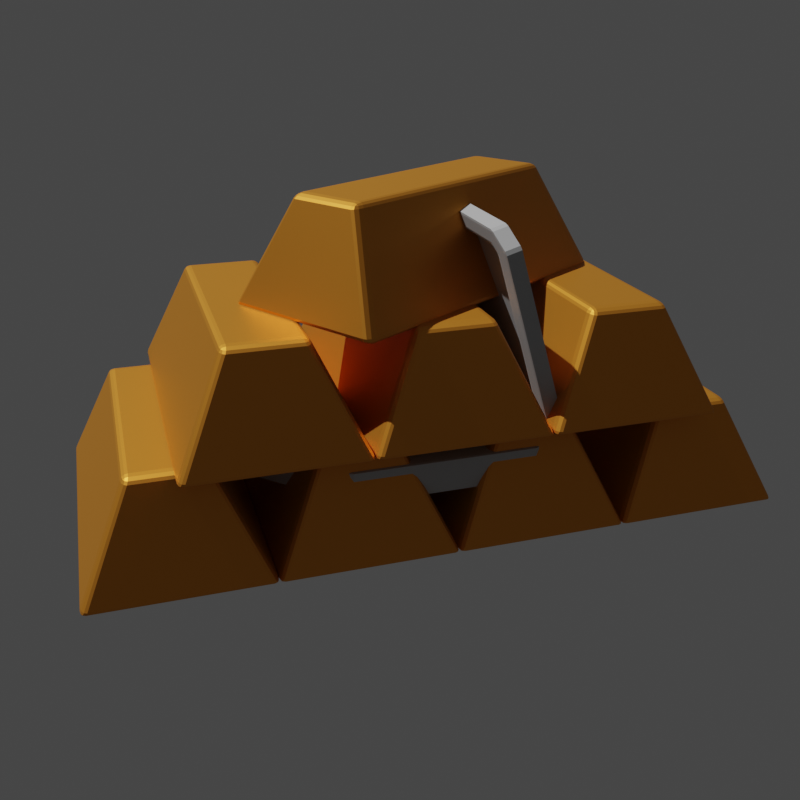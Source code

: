 # Source: gold_bars.blend  (saved by Blender 2.93.21; exported with 4.5.12 LTS)
import bpy
from mathutils import Matrix  # noqa: F401  (used for matrix-valued properties, if any)

bpy.ops.wm.read_factory_settings(use_empty=True)
scene = bpy.context.scene
scene.name = 'Scene'

# ---- collections
col_collection = bpy.data.collections.new('Collection'); scene.collection.children.link(col_collection)

# ---- materials (node trees are filled in below, after node groups)
mat_material_001 = bpy.data.materials.new('Material.001')
mat_material = bpy.data.materials.new('Material')
mat_material_002 = bpy.data.materials.new('Material.002')

# ---- material node trees
mat_material_001.use_nodes = True; mat_material_001.node_tree.nodes.clear()
_N = mat_material_001.node_tree.nodes; _L = mat_material_001.node_tree.links
n0 = _N.new('ShaderNodeBsdfPrincipled'); n0.name = 'Principled BSDF'; n0.location = (10, 300)
n0.distribution = 'GGX'
n0.subsurface_method = 'BURLEY'
n0.inputs[0].default_value = (0.8, 0.3006, 0.03128, 1.0)
n0.inputs[1].default_value = 0.7387
n0.inputs[3].default_value = 1.45
n0.inputs[27].default_value = (0.0, 0.0, 0.0, 1.0)
n0.inputs[28].default_value = 1.0
n1 = _N.new('ShaderNodeOutputMaterial'); n1.name = 'Material Output'; n1.location = (300, 300)
_L.new(n0.outputs[0], n1.inputs[0])
n1.is_active_output = True
mat_material.use_nodes = True; mat_material.node_tree.nodes.clear()
_N = mat_material.node_tree.nodes; _L = mat_material.node_tree.links
n0 = _N.new('ShaderNodeOutputMaterial'); n0.name = 'Material Output'; n0.location = (300, 300)
n1 = _N.new('ShaderNodeBsdfPrincipled'); n1.name = 'Principled BSDF'; n1.location = (-247, 328)
n1.distribution = 'GGX'
n1.subsurface_method = 'BURLEY'
n1.inputs[0].default_value = (0.8, 0.2158, 0.03425, 1.0)
n1.inputs[1].default_value = 0.7387
n1.inputs[3].default_value = 1.45
n1.inputs[27].default_value = (0.0, 0.0, 0.0, 1.0)
n1.inputs[28].default_value = 1.0
_L.new(n1.outputs[0], n0.inputs[0])
n0.is_active_output = True
mat_material_002.use_nodes = True; mat_material_002.node_tree.nodes.clear()
_N = mat_material_002.node_tree.nodes; _L = mat_material_002.node_tree.links
n0 = _N.new('ShaderNodeBsdfPrincipled'); n0.name = 'Principled BSDF'; n0.location = (10, 300)
n0.distribution = 'GGX'
n0.subsurface_method = 'BURLEY'
n0.inputs[0].default_value = (0.502, 0.502, 0.502, 1.0)
n0.inputs[1].default_value = 0.2511
n0.inputs[2].default_value = 0.8408
n0.inputs[3].default_value = 1.45
n0.inputs[27].default_value = (0.0, 0.0, 0.0, 1.0)
n0.inputs[28].default_value = 1.0
n1 = _N.new('ShaderNodeOutputMaterial'); n1.name = 'Material Output'; n1.location = (300, 300)
_L.new(n0.outputs[0], n1.inputs[0])
n1.is_active_output = True

# ---- world
world_world = bpy.data.worlds.new('World'); scene.world = world_world
world_world.use_nodes = True; world_world.node_tree.nodes.clear()
_N = world_world.node_tree.nodes; _L = world_world.node_tree.links
n0 = _N.new('ShaderNodeOutputWorld'); n0.name = 'World Output'; n0.location = (300, 300)
n1 = _N.new('ShaderNodeBackground'); n1.name = 'Background'; n1.location = (10, 300)
n1.inputs[0].default_value = (0.05088, 0.05088, 0.05088, 1.0)
_L.new(n1.outputs[0], n0.inputs[0])
n0.is_active_output = True
world_world.color = (0.05088, 0.05088, 0.05088)
world_world.use_sun_shadow = False
world_world.sun_shadow_jitter_overblur = 0.0

# ---- cameras
cam_camera = bpy.data.cameras.new('Camera')
cam_camera.shift_x = 0.08
cam_camera_001 = bpy.data.cameras.new('Camera.001')
cam_camera_001.lens = 44.0

# ---- lights
light_sun = bpy.data.lights.new('Sun', 'SUN')
light_sun.transmission_factor = 0.0
light_sun.energy = 3.0
light_sun.shadow_soft_size = 0.125

# ---- meshes
me_cube_001 = bpy.data.meshes.new('Cube.001')
me_cube_001.from_pydata([(-0.8953, -0.9414, -1.0), (-1.0, -0.8953, -1.0), (-1.0, -0.8953, 1.0), (-0.8953, -0.9414, 1.0), (-1.0, 0.8953, -1.0), (-0.8953, 0.9414, -1.0), (-0.8953, 0.9414, 1.0), (-1.0, 0.8953, 1.0), (0.8953, -0.9414, -1.0), (0.8953, -0.9414, 1.0), (0.8953, 0.9414, -1.0), (0.8953, 0.9414, 1.0), (0.2069, 0.4049, 0.8213), (0.2069, 0.4398, 0.8213), (0.2069, 0.4817, 0.8213), (0.2069, 0.5167, 0.8213), (0.2069, 0.5586, 0.8213), (0.2069, 0.5935, 0.8213), (0.2069, 0.6354, 0.8213), (0.2069, 0.6704, 0.8213), (0.2069, 0.7123, 0.8213), (0.2069, 0.7472, 0.8213), (0.2069, 0.7892, 0.8213), (0.2069, 0.8241, 0.8213), (0.2069, 0.866, 0.8213), (0.2069, 0.9009, 0.8213), (0.2069, -0.4049, 0.8213), (0.2069, -0.4398, 0.8213), (0.2069, -0.4817, 0.8213), (0.2069, -0.5167, 0.8213), (0.2069, -0.5586, 0.8213), (0.2069, -0.5935, 0.8213), (0.2069, -0.6354, 0.8213), (0.2069, -0.6704, 0.8213), (0.2069, -0.7123, 0.8213), (0.2069, -0.7472, 0.8213), (0.2069, -0.7892, 0.8213), (0.2069, -0.8241, 0.8213), (0.2069, -0.866, 0.8213), (0.2069, -0.9009, 0.8213), (0.2069, 0.4049, -0.8213), (0.2069, 0.4398, -0.8213), (0.2069, 0.4817, -0.8213), (0.2069, 0.5167, -0.8213), (0.2069, 0.5586, -0.8213), (0.2069, 0.5935, -0.8213), (0.2069, 0.6354, -0.8213), (0.2069, 0.6704, -0.8213), (0.2069, 0.7123, -0.8213), (0.2069, 0.7472, -0.8213), (0.2069, 0.7892, -0.8213), (0.2069, 0.8241, -0.8213), (0.2069, 0.866, -0.8213), (0.2069, 0.9009, -0.8213), (0.2069, -0.4049, -0.8213), (0.2069, -0.4398, -0.8213), (0.2069, -0.4817, -0.8213), (0.2069, -0.5167, -0.8213), (0.2069, -0.5586, -0.8213), (0.2069, -0.5935, -0.8213), (0.2069, -0.6354, -0.8213), (0.2069, -0.6704, -0.8213), (0.2069, -0.7123, -0.8213), (0.2069, -0.7472, -0.8213), (0.2069, -0.7892, -0.8213), (0.2069, -0.8241, -0.8213), (0.2069, -0.866, -0.8213), (0.2069, -0.9009, -0.8213), (-1.0, 0.5838, -0.8213), (-1.0, 0.1995, 1.0), (-1.0, 0.472, 0.8213), (1.0, -0.5586, 0.8213), (0.2069, -0.6354, -1.0), (0.9873, -0.9009, 1.0), (0.9873, -0.9009, 0.8213), (1.0, -0.6354, -0.8213), (1.0, -0.6354, -1.0), (-1.0, 0.2764, -0.8213), (-1.0, 0.5069, 0.8213), (0.2069, 0.5935, -1.0), (-1.0, 0.5489, -0.8213), (0.2069, 0.4817, 1.0), (1.0, -0.5935, 0.8213), (0.2069, -0.9009, 1.0), (-1.0, -0.2764, 0.8213), (1.0, -0.6704, -0.8213), (-1.0, 0.5838, -1.0), (-1.0, 0.1646, 0.8213), (-1.0, 0.1646, 1.0), (0.2069, 0.8241, 1.0), (-1.0, 0.2415, -1.0), (-1.0, -0.2415, 0.8213), (-1.0, 0.2415, -0.8213), (0.2069, -0.866, 1.0), (1.0, -0.866, 1.0), (1.0, -0.866, 0.8213), (-1.0, -0.3183, -0.8213), (-1.0, -0.2764, 1.0), (0.2069, 0.9009, -1.0), (-1.0, 0.5069, 1.0), (0.2069, 0.5935, 1.0), (0.2069, -0.5935, 1.0), (0.2069, 0.5586, -1.0), (0.2069, 0.7892, 1.0), (-1.0, 0.5489, -1.0), (1.0, 0.5935, 1.0), (1.0, 0.5935, 0.8213), (-1.0, -0.2415, 1.0), (1.0, 0.6704, -1.0), (1.0, 0.6704, -0.8213), (-1.0, 0.472, 1.0), (-1.0, -0.3532, -0.8213), (0.2069, 0.866, -1.0), (0.2069, -0.5586, 1.0), (0.2069, 0.6704, -1.0), (0.2069, 0.5586, 1.0), (1.0, 0.5586, 1.0), (1.0, 0.5586, 0.8213), (0.2069, -0.4398, -1.0), (1.0, -0.8953, 0.8213), (0.2069, 0.9009, 1.0), (0.2069, -0.6704, -1.0), (0.2069, 0.6354, -1.0), (1.0, -0.6704, 1.0), (1.0, 0.6354, -0.8213), (1.0, 0.6354, -1.0), (1.0, -0.6704, 0.8213), (-1.0, -0.5838, 0.8213), (0.9873, 0.9009, 1.0), (0.9873, 0.9009, 0.8213), (1.0, -0.4398, -1.0), (1.0, -0.4398, -0.8213), (-1.0, -0.3532, -1.0), (-1.0, -0.5489, 0.8213), (0.2069, -0.6704, 1.0), (-1.0, 0.2415, 0.8213), (-1.0, -0.5838, 1.0), (1.0, -0.8241, 1.0), (1.0, -0.7892, 1.0), (1.0, -0.7123, 1.0), (1.0, -0.7123, 0.8213), (1.0, -0.6354, 1.0), (1.0, -0.5935, 1.0), (1.0, -0.6354, 0.8213), (-1.0, 0.2764, 0.8213), (0.2069, 0.866, 1.0), (0.2069, -0.4049, -1.0), (1.0, 0.866, 1.0), (1.0, 0.866, 0.8213), (1.0, -0.7472, 1.0), (1.0, -0.5586, 1.0), (1.0, -0.5167, 0.8213), (1.0, -0.4049, -0.8213), (-1.0, -0.3183, -1.0), (1.0, -0.4049, -1.0), (1.0, -0.5167, 1.0), (1.0, -0.4817, 1.0), (1.0, -0.4398, 0.8213), (1.0, -0.4398, 1.0), (0.2069, -0.6354, 1.0), (1.0, -0.4817, 0.8213), (-1.0, 0.3532, -0.8213), (1.0, -0.4049, 1.0), (1.0, 0.4049, 0.8213), (1.0, 0.4049, 1.0), (1.0, -0.4049, 0.8213), (1.0, 0.4398, 1.0), (1.0, 0.4817, 0.8213), (1.0, 0.4817, 1.0), (1.0, 0.4398, 0.8213), (1.0, 0.5167, 1.0), (1.0, 0.8953, 0.8213), (-1.0, 0.3183, -0.8213), (1.0, 0.5167, 0.8213), (0.2069, -0.7472, -1.0), (1.0, 0.6354, 0.8213), (1.0, 0.6354, 1.0), (1.0, 0.6704, 1.0), (1.0, 0.7123, 0.8213), (1.0, 0.7123, 1.0), (1.0, 0.6704, 0.8213), (1.0, 0.7472, -0.8213), (1.0, 0.7472, 0.8213), (-1.0, -0.5489, 1.0), (-1.0, 0.3532, -1.0), (-1.0, 0.2764, 1.0), (1.0, -0.7472, -1.0), (1.0, -0.7472, -0.8213), (1.0, 0.7892, 0.8213), (1.0, 0.7892, 1.0), (1.0, 0.7472, 1.0), (-1.0, -0.08775, -0.8213), (1.0, 0.8241, -0.8213), (1.0, 0.8241, 0.8213), (-1.0, -0.3532, 0.8213), (-1.0, 0.5489, 0.8213), (1.0, 0.7892, -0.8213), (1.0, 0.8241, 1.0), (1.0, 0.8953, -0.8213), (-1.0, -0.1227, -0.8213), (1.0, 0.866, -0.8213), (-1.0, 0.5838, 0.8213), (-1.0, -0.3183, 0.8213), (0.2069, -0.7123, -1.0), (1.0, 0.4398, -1.0), (-1.0, 0.2415, 1.0), (1.0, 0.4398, -0.8213), (1.0, -0.7123, -0.8213), (1.0, -0.7123, -1.0), (-1.0, -0.3532, 1.0), (-1.0, 0.3183, -1.0), (0.2069, 0.4398, -1.0), (0.2069, 0.6704, 1.0), (-1.0, -0.1227, -1.0), (-1.0, 0.5838, 1.0), (0.2069, 0.4049, -1.0), (1.0, 0.4049, -0.8213), (1.0, 0.4049, -1.0), (-1.0, -0.3952, -0.8213), (-1.0, -0.3183, 1.0), (-1.0, -0.4301, -0.8213), (-1.0, -0.08775, -1.0), (1.0, 0.7472, -1.0), (-1.0, 0.5489, 1.0), (0.2069, 0.6354, 1.0), (0.2069, -0.5167, -1.0), (0.2069, 0.7472, -1.0), (-1.0, 0.1227, -0.8213), (-1.0, 0.08775, -0.8213), (1.0, -0.7472, 0.8213), (0.2069, 0.7123, -1.0), (-1.0, -0.4301, -1.0), (1.0, 0.7123, -0.8213), (1.0, 0.7123, -1.0), (1.0, -0.5167, -1.0), (1.0, -0.5167, -0.8213), (-1.0, 0.1227, -1.0), (-1.0, 0.3183, 0.8213), (0.2069, -0.7472, 1.0), (0.2069, -0.4398, 1.0), (-1.0, 0.3532, 0.8213), (0.2069, -0.4817, -1.0), (1.0, -0.4817, -0.8213), (1.0, -0.4817, -1.0), (-1.0, -0.3952, -1.0), (0.2069, -0.7123, 1.0), (0.2069, -0.4049, 1.0), (-1.0, 0.4301, -0.8213), (0.2069, -0.8241, -1.0), (-1.0, 0.08775, -1.0), (-1.0, 0.3952, -0.8213), (-1.0, 0.3532, 1.0), (1.0, -0.8241, -1.0), (1.0, -0.8241, -0.8213), (-1.0, -0.1646, -0.8213), (-1.0, 0.4301, -1.0), (-1.0, -0.1995, -0.8213), (-1.0, -0.4301, 0.8213), (0.2069, -0.7892, -1.0), (1.0, -0.7892, -0.8213), (1.0, -0.7892, -1.0), (-1.0, -0.3952, 0.8213), (1.0, 0.5167, -1.0), (1.0, 0.5167, -0.8213), (-1.0, 0.3183, 1.0), (-1.0, -0.1227, 0.8213), (-1.0, -0.4301, 1.0), (-1.0, -0.08775, 0.8213), (0.2069, 0.5167, -1.0), (0.2069, 0.7472, 1.0), (-1.0, -0.472, -0.8213), (-1.0, -0.1995, -1.0), (-1.0, -0.1227, 1.0), (-1.0, 0.3952, -1.0), (0.2069, 0.4817, -1.0), (1.0, 0.4817, -0.8213), (1.0, -0.8953, -0.8213), (1.0, 0.4817, -1.0), (1.0, -0.866, -1.0), (1.0, -0.866, -0.8213), (-1.0, -0.5069, -0.8213), (1.0, -0.8241, 0.8213), (1.0, -0.7892, 0.8213), (-1.0, -0.3952, 1.0), (1.0, -0.6704, -1.0), (-1.0, -0.1646, -1.0), (1.0, -0.5935, -1.0), (1.0, -0.5935, -0.8213), (1.0, -0.5586, -0.8213), (1.0, -0.5586, -1.0), (0.2069, 0.7123, 1.0), (-1.0, -0.08775, 1.0), (1.0, 0.8241, -1.0), (-1.0, 0.1995, -0.8213), (-1.0, -0.5069, -1.0), (0.2069, -0.5935, -1.0), (0.2069, 0.8241, -1.0), (-1.0, 0.1646, -0.8213), (1.0, 0.5586, -1.0), (1.0, 0.5586, -0.8213), (1.0, 0.5935, -0.8213), (1.0, 0.5935, -1.0), (-1.0, 0.1995, -1.0), (0.2069, 0.7892, -1.0), (1.0, 0.7892, -1.0), (1.0, 0.866, -1.0), (-1.0, -0.472, -1.0), (0.2069, -0.8241, 1.0), (-1.0, 0.3952, 0.8213), (0.2069, -0.5586, -1.0), (-1.0, 0.4301, 0.8213), (0.2069, -0.7892, 1.0), (0.2069, -0.9009, -1.0), (0.2069, -0.5167, 1.0), (0.2069, -0.4817, 1.0), (0.9873, -0.9009, -1.0), (0.9873, -0.9009, -0.8213), (-1.0, 0.5069, -0.8213), (-1.0, 0.1646, -1.0), (-1.0, -0.2415, -0.8213), (-1.0, 0.472, -0.8213), (-1.0, 0.4301, 1.0), (-1.0, -0.2764, -0.8213), (-1.0, -0.5069, 0.8213), (0.2069, -0.866, -1.0), (-1.0, 0.5069, -1.0), (-1.0, -0.472, 0.8213), (-1.0, -0.5069, 1.0), (-1.0, -0.1995, 0.8213), (-1.0, 0.3952, 1.0), (-1.0, -0.2764, -1.0), (-1.0, -0.1646, 0.8213), (-1.0, -0.1995, 1.0), (-1.0, -0.5489, -0.8213), (-1.0, 0.472, -1.0), (-1.0, -0.2415, -1.0), (-1.0, -0.5838, -0.8213), (-1.0, -0.472, 1.0), (-1.0, -0.1646, 1.0), (0.9873, 0.9009, -1.0), (0.9873, 0.9009, -0.8213), (-1.0, -0.5838, -1.0), (-1.0, 0.2764, -1.0), (-1.0, -0.5489, -1.0), (-1.0, 0.08775, 1.0), (-1.0, 0.1227, 1.0), (0.2069, 0.4398, 1.0), (0.2069, 0.4049, 1.0), (0.2069, 0.5167, 1.0), (-1.0, 0.08775, 0.8213), (-1.0, 0.1227, 0.8213), (-1.0, 0.1995, 0.8213), (-0.5555, -0.02857, 0.7641), (-0.5555, 0.02857, 0.7641), (0.5555, -0.2008, 0.7641), (0.5555, 0.2008, 0.7641), (0.05903, 0.2008, 0.7641), (0.05903, -0.2008, 0.7641), (-0.728, 0.05913, 0.7641), (-0.728, -0.05913, 0.7641), (0.0, 0.2632, 0.7641), (0.728, -0.2632, 0.7641), (0.728, 0.2632, 0.7641), (0.0, -0.2632, 0.7641), (0.05903, 0.2008, 0.9805), (0.05903, -0.2008, 0.9805), (-0.5555, 0.02857, 0.9805), (-0.5555, -0.02857, 0.9805), (0.5555, -0.2008, 0.9805), (0.5555, 0.2008, 0.9805), (-0.5555, -0.02857, -0.7641), (-0.5555, 0.02857, -0.7641), (0.5555, -0.2008, -0.7641), (0.5555, 0.2008, -0.7641), (0.05903, 0.2008, -0.7641), (0.05903, -0.2008, -0.7641), (-0.728, 0.05913, -0.7641), (-0.728, -0.05913, -0.7641), (0.0, 0.2632, -0.7641), (0.728, -0.2632, -0.7641), (0.728, 0.2632, -0.7641), (0.0, -0.2632, -0.7641), (0.05903, 0.2008, -0.9805), (0.05903, -0.2008, -0.9805), (-0.5555, 0.02857, -0.9805), (-0.5555, -0.02857, -0.9805), (0.5555, -0.2008, -0.9805), (0.5555, 0.2008, -0.9805), (-0.728, 0.05913, 1.0), (0.728, -0.2632, 1.0), (-0.728, -0.05913, 1.0), (0.0, 0.2632, 1.0), (0.0, -0.2632, 1.0), (0.2069, -0.2632, 1.0), (0.2069, 0.2632, 1.0), (0.728, 0.2632, 1.0), (-0.728, 0.05913, -1.0), (-0.728, -0.05913, -1.0), (0.2069, 0.2632, -1.0), (0.728, 0.2632, -1.0), (0.0, 0.2632, -1.0), (0.728, -0.2632, -1.0), (0.2069, -0.2632, -1.0), (0.0, -0.2632, -1.0)], [], [(8, 9, 3, 0), (130, 131, 152, 154, 217, 216, 206, 204, 277, 275, 263, 262, 298, 299, 300, 301, 125, 124, 109, 108, 233, 232, 181, 222, 304, 196, 192, 292, 305, 200, 198, 171, 148, 147, 197, 193, 188, 189, 190, 182, 178, 179, 177, 180, 175, 176, 105, 106, 117, 116, 170, 173, 167, 168, 166, 169, 163, 164, 162, 165, 157, 158, 156, 160, 151, 155, 150, 71, 82, 142, 141, 143, 126, 123, 139, 140, 229, 149, 138, 282, 281, 137, 94, 95, 119, 276, 279, 278, 252, 253, 259, 260, 186, 187, 207, 208, 284, 85, 75, 76, 286, 287, 288, 289, 234, 235, 242, 243), (223, 99, 89, 197, 147, 145), (136, 2, 3, 9, 73, 83), (327, 183, 93, 94, 137, 307), (332, 107, 113, 150, 155, 313), (394, 347, 344, 291, 246, 393, 392, 390, 388, 391), (393, 246, 162, 164, 347, 394, 395, 389), (264, 185, 100, 105, 176, 224), (329, 251, 212, 177, 179, 290), (11, 6, 7, 214, 120, 128), (138, 149, 238, 266, 337, 311), (134, 209, 283, 245, 139, 123), (156, 158, 239, 272, 338, 314), (115, 205, 69, 348, 170, 116), (101, 97, 219, 159, 141, 142), (103, 110, 321, 269, 190, 189), (81, 88, 345, 346, 166, 168), (257, 261, 283, 209, 194, 202, 219, 97, 84, 91, 107, 332, 328, 331, 338, 272, 265, 267, 291, 344, 349, 350, 345, 88, 87, 351, 69, 205, 135, 144, 185, 264, 237, 240, 251, 329, 308, 310, 321, 110, 70, 78, 99, 223, 195, 201, 214, 7, 4, 86, 68, 80, 104, 325, 317, 320, 334, 255, 247, 250, 273, 184, 161, 172, 210, 342, 77, 92, 90, 302, 293, 297, 318, 236, 227, 228, 249, 221, 191, 199, 213, 285, 254, 256, 271, 335, 319, 322, 330, 153, 96, 111, 132, 244, 218, 220, 231, 306, 270, 280, 294, 343, 333, 336, 341, 1, 2, 136, 127, 133, 183, 327, 323, 326, 337, 266), (5, 6, 11, 10), (0, 3, 2, 1), (6, 5, 4, 7), (339, 10, 11, 128, 129, 171, 198, 340), (74, 73, 9, 8, 315, 316, 276, 119), (104, 112, 305, 292, 296, 325), (4, 5, 10, 339, 98, 86), (294, 248, 252, 278, 324, 343), (231, 174, 186, 260, 258, 306), (132, 121, 284, 208, 203, 244), (271, 225, 234, 289, 309, 335), (213, 118, 130, 243, 241, 285), (90, 102, 298, 262, 268, 302), (312, 315, 8, 0, 1, 341), (295, 286, 76, 72, 153, 330), (215, 217, 154, 146, 402, 401, 399, 398), (146, 221, 249, 215, 398, 400, 396, 397, 403, 402), (274, 277, 204, 211, 236, 318), (230, 233, 108, 114, 184, 273), (303, 304, 222, 226, 255, 334), (301, 79, 342, 210, 122, 125), (346, 13, 169, 166), (164, 163, 12, 347), (13, 12, 163, 169), (12, 13, 350, 349), (13, 346, 345, 350), (344, 347, 12, 349), (348, 15, 173, 170), (168, 167, 14, 81), (15, 14, 167, 173), (14, 15, 351, 87), (69, 351, 15, 348), (14, 87, 88, 81), (100, 17, 106, 105), (116, 117, 16, 115), (17, 16, 117, 106), (16, 17, 144, 135), (185, 144, 17, 100), (16, 135, 205, 115), (212, 19, 180, 177), (176, 175, 18, 224), (19, 18, 175, 180), (18, 19, 240, 237), (251, 240, 19, 212), (18, 237, 264, 224), (269, 21, 182, 190), (179, 178, 20, 290), (21, 20, 178, 182), (20, 21, 310, 308), (321, 310, 21, 269), (20, 308, 329, 290), (89, 23, 193, 197), (189, 188, 22, 103), (23, 22, 188, 193), (22, 23, 78, 70), (99, 78, 23, 89), (22, 70, 110, 103), (120, 25, 129, 128), (147, 148, 24, 145), (129, 25, 24, 148, 171), (24, 25, 201, 195), (214, 201, 25, 120), (24, 195, 223, 145), (158, 157, 27, 239), (246, 26, 165, 162), (165, 26, 27, 157), (265, 27, 26, 267), (239, 27, 265, 272), (291, 267, 26, 246), (155, 151, 29, 313), (314, 28, 160, 156), (160, 28, 29, 151), (328, 29, 28, 331), (313, 29, 328, 332), (338, 331, 28, 314), (142, 82, 31, 101), (113, 30, 71, 150), (71, 30, 31, 82), (84, 31, 30, 91), (101, 31, 84, 97), (107, 91, 30, 113), (123, 126, 33, 134), (159, 32, 143, 141), (143, 32, 33, 126), (194, 33, 32, 202), (134, 33, 194, 209), (219, 202, 32, 159), (229, 35, 238, 149), (245, 34, 140, 139), (140, 34, 35, 229), (257, 35, 34, 261), (238, 35, 257, 266), (283, 261, 34, 245), (281, 37, 307, 137), (311, 36, 282, 138), (282, 36, 37, 281), (323, 37, 36, 326), (307, 37, 323, 327), (337, 326, 36, 311), (74, 39, 83, 73), (94, 93, 38, 95), (74, 119, 95, 38, 39), (127, 39, 38, 133), (83, 39, 127, 136), (183, 133, 38, 93), (204, 206, 41, 211), (215, 40, 216, 217), (216, 40, 41, 206), (227, 41, 40, 228), (211, 41, 227, 236), (228, 40, 215, 249), (262, 263, 43, 268), (274, 42, 275, 277), (275, 42, 43, 263), (293, 43, 42, 297), (268, 43, 293, 302), (297, 42, 274, 318), (301, 300, 45, 79), (102, 44, 299, 298), (299, 44, 45, 300), (77, 45, 44, 92), (79, 45, 77, 342), (92, 44, 102, 90), (108, 109, 47, 114), (122, 46, 124, 125), (124, 46, 47, 109), (161, 47, 46, 172), (114, 47, 161, 184), (172, 46, 122, 210), (222, 181, 49, 226), (230, 48, 232, 233), (232, 48, 49, 181), (247, 49, 48, 250), (226, 49, 247, 255), (250, 48, 230, 273), (292, 192, 51, 296), (303, 50, 196, 304), (196, 50, 51, 192), (317, 51, 50, 320), (296, 51, 317, 325), (320, 50, 303, 334), (339, 340, 53, 98), (112, 52, 200, 305), (340, 198, 200, 52, 53), (68, 53, 52, 80), (98, 53, 68, 86), (80, 52, 112, 104), (118, 55, 131, 130), (154, 152, 54, 146), (55, 54, 152, 131), (54, 55, 199, 191), (213, 199, 55, 118), (146, 54, 191, 221), (225, 57, 235, 234), (243, 242, 56, 241), (57, 56, 242, 235), (56, 57, 256, 254), (271, 256, 57, 225), (241, 56, 254, 285), (295, 59, 287, 286), (289, 288, 58, 309), (59, 58, 288, 287), (58, 59, 322, 319), (330, 322, 59, 295), (309, 58, 319, 335), (121, 61, 85, 284), (76, 75, 60, 72), (61, 60, 75, 85), (60, 61, 111, 96), (132, 111, 61, 121), (72, 60, 96, 153), (174, 63, 187, 186), (208, 207, 62, 203), (63, 62, 207, 187), (62, 63, 220, 218), (231, 220, 63, 174), (203, 62, 218, 244), (248, 65, 253, 252), (260, 259, 64, 258), (65, 64, 259, 253), (64, 65, 280, 270), (294, 280, 65, 248), (258, 64, 270, 306), (312, 67, 316, 315), (278, 279, 66, 324), (66, 279, 276, 316, 67), (66, 67, 336, 333), (341, 336, 67, 312), (324, 66, 333, 343), (390, 359, 358, 388), (391, 360, 362, 395, 394), (362, 361, 389, 395), (363, 359, 390, 392), (365, 357, 354, 368), (367, 352, 357, 365), (361, 363, 392, 393, 389), (388, 358, 360, 391), (353, 358, 359, 352), (356, 360, 358, 353), (354, 361, 362, 355), (357, 363, 361, 354), (355, 362, 360, 356), (352, 359, 363, 357), (364, 365, 368, 369), (366, 367, 365, 364), (353, 366, 364, 356), (356, 364, 369, 355), (355, 369, 368, 354), (352, 367, 366, 353), (396, 376, 377, 397), (399, 380, 378, 400, 398), (379, 380, 399, 401), (377, 381, 403, 397), (383, 386, 372, 375), (385, 383, 375, 370), (381, 379, 401, 402, 403), (400, 378, 376, 396), (371, 370, 377, 376), (374, 371, 376, 378), (372, 373, 380, 379), (375, 372, 379, 381), (373, 374, 378, 380), (370, 375, 381, 377), (382, 387, 386, 383), (382, 383, 385, 384), (371, 374, 382, 384), (374, 373, 387, 382), (373, 372, 386, 387), (370, 371, 384, 385)])
me_cube_001.polygons.foreach_set('material_index', [0, 0, 0, 0, 0, 0, 0, 0, 0, 0, 0, 0, 0, 0, 0, 0, 0, 0, 0, 0, 0, 0, 0, 0, 0, 0, 0, 0, 0, 0, 0, 0, 0, 0, 0, 0, 0, 0, 0, 0, 0, 0, 0, 0, 0, 0, 0, 0, 0, 0, 0, 0, 0, 0, 0, 0, 0, 0, 0, 0, 0, 0, 0, 0, 0, 0, 0, 0, 0, 0, 0, 0, 0, 0, 0, 0, 0, 0, 0, 0, 0, 0, 0, 0, 0, 0, 0, 0, 0, 0, 0, 0, 0, 0, 0, 0, 0, 0, 0, 0, 0, 0, 0, 0, 0, 0, 0, 0, 0, 0, 0, 0, 0, 0, 0, 0, 0, 0, 0, 0, 0, 0, 0, 0, 0, 0, 0, 0, 0, 0, 0, 0, 0, 0, 0, 0, 0, 0, 0, 0, 0, 0, 0, 0, 0, 0, 0, 0, 0, 0, 0, 0, 0, 0, 0, 0, 0, 0, 0, 0, 0, 0, 0, 0, 0, 0, 0, 0, 0, 0, 0, 0, 0, 0, 0, 0, 0, 0, 0, 0, 0, 0, 0, 0, 0, 0, 0, 0, 0, 0, 0, 0, 0, 0, 0, 0, 0, 0, 0, 0, 0, 0, 0, 0, 0, 0, 0, 0, 0, 0, 0, 0, 0, 0, 0, 0, 1, 1, 1, 1, 1, 1, 0, 0, 0, 0, 0, 0, 0, 0, 0, 0, 0, 0, 0, 0, 0, 0, 0, 0, 0, 0, 0, 0, 0, 0, 0, 0])
_uv = me_cube_001.uv_layers.new(name='UVMap')
_uv.uv.foreach_set('vector', [0.375, 0.7631, 0.625, 0.7631, 0.625, 0.9869, 0.375, 0.9869, 0.375, 0.68, 0.3973, 0.68, 0.3973, 0.6756, 0.375, 0.6756, 0.375, 0.5744, 0.3973, 0.5744, 0.3973, 0.57, 0.375, 0.57, 0.375, 0.5648, 0.3973, 0.5648, 0.3973, 0.5604, 0.375, 0.5604, 0.375, 0.5552, 0.3973, 0.5552, 0.3973, 0.5508, 0.375, 0.5508, 0.375, 0.5456, 0.3973, 0.5456, 0.3973, 0.5412, 0.375, 0.5412, 0.375, 0.536, 0.3973, 0.536, 0.3973, 0.5316, 0.375, 0.5316, 0.375, 0.5264, 0.3973, 0.5264, 0.3973, 0.522, 0.375, 0.522, 0.375, 0.5167, 0.3973, 0.5167, 0.3973, 0.5131, 0.6027, 0.5131, 0.6027, 0.5167, 0.625, 0.5167, 0.625, 0.522, 0.6027, 0.522, 0.6027, 0.5264, 0.625, 0.5264, 0.625, 0.5316, 0.6027, 0.5316, 0.6027, 0.536, 0.625, 0.536, 0.625, 0.5412, 0.6027, 0.5412, 0.6027, 0.5456, 0.625, 0.5456, 0.625, 0.5508, 0.6027, 0.5508, 0.6027, 0.5552, 0.625, 0.5552, 0.625, 0.5604, 0.6027, 0.5604, 0.6027, 0.5648, 0.625, 0.5648, 0.625, 0.57, 0.6027, 0.57, 0.6027, 0.5744, 0.625, 0.5744, 0.625, 0.6756, 0.6027, 0.6756, 0.6027, 0.68, 0.625, 0.68, 0.625, 0.6852, 0.6027, 0.6852, 0.6027, 0.6896, 0.625, 0.6896, 0.625, 0.6948, 0.6027, 0.6948, 0.6027, 0.6992, 0.625, 0.6992, 0.625, 0.7044, 0.6027, 0.7044, 0.6027, 0.7088, 0.625, 0.7088, 0.625, 0.714, 0.6027, 0.714, 0.6027, 0.7184, 0.625, 0.7184, 0.625, 0.7236, 0.6027, 0.7236, 0.6027, 0.728, 0.625, 0.728, 0.625, 0.7333, 0.6027, 0.7333, 0.6027, 0.7369, 0.3973, 0.7369, 0.3973, 0.7333, 0.375, 0.7333, 0.375, 0.728, 0.3973, 0.728, 0.3973, 0.7236, 0.375, 0.7236, 0.375, 0.7184, 0.3973, 0.7184, 0.3973, 0.714, 0.375, 0.714, 0.375, 0.7088, 0.3973, 0.7088, 0.3973, 0.7044, 0.375, 0.7044, 0.375, 0.6992, 0.3973, 0.6992, 0.3973, 0.6948, 0.375, 0.6948, 0.375, 0.6896, 0.3973, 0.6896, 0.3973, 0.6852, 0.375, 0.6852, 0.875, 0.5564, 0.875, 0.5616, 0.7241, 0.5158, 0.625, 0.522, 0.625, 0.5167, 0.7241, 0.5102, 0.875, 0.698, 0.875, 0.7369, 0.8619, 0.75, 0.6381, 0.75, 0.6266, 0.7385, 0.7241, 0.7445, 0.875, 0.6884, 0.875, 0.6936, 0.7241, 0.7398, 0.625, 0.7333, 0.625, 0.728, 0.7241, 0.7342, 0.875, 0.6499, 0.875, 0.6552, 0.7241, 0.6985, 0.625, 0.6948, 0.625, 0.6896, 0.7241, 0.693, 0.7241, 0.5905, 0.7241, 0.5718, 0.875, 0.614, 0.875, 0.636, 0.7241, 0.6782, 0.7241, 0.6595, 0.75, 0.6595, 0.841, 0.6326, 0.841, 0.6174, 0.75, 0.5905, 0.7241, 0.6595, 0.7241, 0.6782, 0.625, 0.6756, 0.625, 0.5744, 0.7241, 0.5718, 0.7241, 0.5905, 0.659, 0.5916, 0.659, 0.6584, 0.875, 0.5852, 0.875, 0.5905, 0.7241, 0.5468, 0.625, 0.5508, 0.625, 0.5456, 0.7241, 0.5412, 0.875, 0.5756, 0.875, 0.5808, 0.7241, 0.5365, 0.625, 0.5412, 0.625, 0.536, 0.7241, 0.5309, 0.6381, 0.5, 0.8619, 0.5, 0.875, 0.5131, 0.875, 0.552, 0.7241, 0.5055, 0.6266, 0.5115, 0.625, 0.7236, 0.625, 0.7184, 0.7241, 0.7238, 0.875, 0.6788, 0.875, 0.684, 0.7241, 0.7294, 0.7241, 0.7135, 0.875, 0.6692, 0.875, 0.6744, 0.7241, 0.7191, 0.625, 0.714, 0.625, 0.7088, 0.625, 0.6852, 0.625, 0.68, 0.7241, 0.6828, 0.875, 0.6403, 0.875, 0.6456, 0.7241, 0.6883, 0.7241, 0.5515, 0.875, 0.5948, 0.875, 0.6001, 0.7241, 0.557, 0.625, 0.5604, 0.625, 0.5552, 0.7241, 0.7032, 0.875, 0.6595, 0.875, 0.6648, 0.7241, 0.7088, 0.625, 0.7044, 0.625, 0.6992, 0.7241, 0.5206, 0.875, 0.566, 0.875, 0.5712, 0.7241, 0.5262, 0.625, 0.5316, 0.625, 0.5264, 0.7241, 0.5617, 0.875, 0.6044, 0.875, 0.6097, 0.7241, 0.5672, 0.625, 0.57, 0.625, 0.5648, 0.6027, 0.07124, 0.6027, 0.07561, 0.625, 0.07561, 0.625, 0.08085, 0.6027, 0.08085, 0.6027, 0.08521, 0.625, 0.08521, 0.625, 0.09045, 0.6027, 0.09045, 0.6027, 0.09482, 0.625, 0.09482, 0.625, 0.1001, 0.6027, 0.1001, 0.6027, 0.1044, 0.625, 0.1044, 0.625, 0.1097, 0.6027, 0.1097, 0.6027, 0.114, 0.625, 0.114, 0.625, 0.136, 0.6027, 0.136, 0.6027, 0.1403, 0.625, 0.1403, 0.625, 0.1456, 0.6027, 0.1456, 0.6027, 0.1499, 0.625, 0.1499, 0.625, 0.1552, 0.6027, 0.1552, 0.6027, 0.1595, 0.625, 0.1595, 0.625, 0.1648, 0.6027, 0.1648, 0.6027, 0.1692, 0.625, 0.1692, 0.625, 0.1744, 0.6027, 0.1744, 0.6027, 0.1788, 0.625, 0.1788, 0.625, 0.184, 0.6027, 0.184, 0.6027, 0.1884, 0.625, 0.1884, 0.625, 0.1936, 0.6027, 0.1936, 0.6027, 0.198, 0.625, 0.198, 0.625, 0.2369, 0.375, 0.2369, 0.375, 0.198, 0.3973, 0.198, 0.3973, 0.1936, 0.375, 0.1936, 0.375, 0.1884, 0.3973, 0.1884, 0.3973, 0.184, 0.375, 0.184, 0.375, 0.1788, 0.3973, 0.1788, 0.3973, 0.1744, 0.375, 0.1744, 0.375, 0.1692, 0.3973, 0.1692, 0.3973, 0.1648, 0.375, 0.1648, 0.375, 0.1595, 0.3973, 0.1595, 0.3973, 0.1552, 0.375, 0.1552, 0.375, 0.1499, 0.3973, 0.1499, 0.3973, 0.1456, 0.375, 0.1456, 0.375, 0.1403, 0.3973, 0.1403, 0.3973, 0.136, 0.375, 0.136, 0.375, 0.114, 0.3973, 0.114, 0.3973, 0.1097, 0.375, 0.1097, 0.375, 0.1044, 0.3973, 0.1044, 0.3973, 0.1001, 0.375, 0.1001, 0.375, 0.09482, 0.3973, 0.09482, 0.3973, 0.09045, 0.375, 0.09045, 0.375, 0.08521, 0.3973, 0.08521, 0.3973, 0.08085, 0.375, 0.08085, 0.375, 0.07561, 0.3973, 0.07561, 0.3973, 0.07124, 0.375, 0.07124, 0.375, 0.066, 0.3973, 0.066, 0.3973, 0.06164, 0.375, 0.06164, 0.375, 0.05639, 0.3973, 0.05639, 0.3973, 0.05203, 0.375, 0.05203, 0.375, 0.01309, 0.625, 0.01309, 0.625, 0.05203, 0.6027, 0.05203, 0.6027, 0.05639, 0.625, 0.05639, 0.625, 0.06164, 0.6027, 0.06164, 0.6027, 0.066, 0.625, 0.066, 0.625, 0.07124, 0.375, 0.2631, 0.625, 0.2631, 0.625, 0.4869, 0.375, 0.4869, 0.375, 0.0, 0.625, 0.0, 0.625, 0.01309, 0.375, 0.01309, 0.625, 0.2631, 0.375, 0.2631, 0.375, 0.2369, 0.625, 0.2369, 0.375, 0.5099, 0.375, 0.4869, 0.625, 0.4869, 0.625, 0.5099, 0.6027, 0.5099, 0.6027, 0.5131, 0.3973, 0.5131, 0.3973, 0.5099, 0.6027, 0.7401, 0.625, 0.7401, 0.625, 0.7631, 0.375, 0.7631, 0.375, 0.7401, 0.3973, 0.7401, 0.3973, 0.7369, 0.6027, 0.7369, 0.125, 0.5564, 0.2759, 0.5102, 0.375, 0.5167, 0.375, 0.522, 0.2759, 0.5158, 0.125, 0.5616, 0.125, 0.5131, 0.1381, 0.5, 0.3619, 0.5, 0.3734, 0.5115, 0.2759, 0.5055, 0.125, 0.552, 0.125, 0.6884, 0.2759, 0.7342, 0.375, 0.728, 0.375, 0.7333, 0.2759, 0.7398, 0.125, 0.6936, 0.125, 0.6788, 0.2759, 0.7238, 0.375, 0.7184, 0.375, 0.7236, 0.2759, 0.7294, 0.125, 0.684, 0.125, 0.6692, 0.2759, 0.7135, 0.375, 0.7088, 0.375, 0.714, 0.2759, 0.7191, 0.125, 0.6744, 0.125, 0.6499, 0.2759, 0.693, 0.375, 0.6896, 0.375, 0.6948, 0.2759, 0.6985, 0.125, 0.6552, 0.125, 0.6403, 0.2759, 0.6828, 0.375, 0.68, 0.375, 0.6852, 0.2759, 0.6883, 0.125, 0.6456, 0.125, 0.5948, 0.2759, 0.5515, 0.375, 0.5552, 0.375, 0.5604, 0.2759, 0.557, 0.125, 0.6001, 0.2759, 0.7445, 0.3734, 0.7385, 0.3619, 0.75, 0.1381, 0.75, 0.125, 0.7369, 0.125, 0.698, 0.2759, 0.7032, 0.375, 0.6992, 0.375, 0.7044, 0.2759, 0.7088, 0.125, 0.6648, 0.125, 0.6595, 0.2759, 0.5718, 0.375, 0.5744, 0.375, 0.6756, 0.2759, 0.6782, 0.2759, 0.6595, 0.341, 0.6584, 0.341, 0.5916, 0.2759, 0.5905, 0.2759, 0.6782, 0.125, 0.636, 0.125, 0.614, 0.2759, 0.5718, 0.2759, 0.5905, 0.25, 0.5905, 0.159, 0.6174, 0.159, 0.6326, 0.25, 0.6595, 0.2759, 0.6595, 0.2759, 0.5617, 0.375, 0.5648, 0.375, 0.57, 0.2759, 0.5672, 0.125, 0.6097, 0.125, 0.6044, 0.2759, 0.5309, 0.375, 0.536, 0.375, 0.5412, 0.2759, 0.5365, 0.125, 0.5808, 0.125, 0.5756, 0.2759, 0.5206, 0.375, 0.5264, 0.375, 0.5316, 0.2759, 0.5262, 0.125, 0.5712, 0.125, 0.566, 0.375, 0.5508, 0.2759, 0.5468, 0.125, 0.5905, 0.125, 0.5852, 0.2759, 0.5412, 0.375, 0.5456, 0.4036, 0.25, 0.375, 0.25, 0.375, 0.4124, 0.4036, 0.4124, 0.4036, 0.8376, 0.375, 0.8376, 0.375, 1.0, 0.4036, 1.0, 0.125, 0.5, 0.125, 0.75, 0.2874, 0.75, 0.2874, 0.5, 0.125, 0.75, 0.125, 0.5, 0.125, 0.5, 0.125, 0.75, 0.375, 0.25, 0.4036, 0.25, 0.4036, 0.25, 0.375, 0.25, 0.4036, 1.0, 0.4036, 1.0, 0.375, 1.0, 0.375, 1.0, 0.4036, 0.25, 0.375, 0.25, 0.375, 0.4124, 0.4036, 0.4124, 0.4036, 0.8376, 0.375, 0.8376, 0.375, 1.0, 0.4036, 1.0, 0.125, 0.5, 0.125, 0.75, 0.2874, 0.75, 0.2874, 0.5, 0.125, 0.75, 0.125, 0.5, 0.125, 0.5, 0.125, 0.75, 0.4036, 0.25, 0.375, 0.25, 0.375, 0.25, 0.4036, 0.25, 0.375, 1.0, 0.375, 1.0, 0.4036, 1.0, 0.4036, 1.0, 0.4036, 0.25, 0.375, 0.25, 0.375, 0.4124, 0.4036, 0.4124, 0.4036, 0.8376, 0.375, 0.8376, 0.375, 1.0, 0.4036, 1.0, 0.125, 0.5, 0.125, 0.75, 0.2874, 0.75, 0.2874, 0.5, 0.125, 0.75, 0.125, 0.5, 0.125, 0.5, 0.125, 0.75, 0.4036, 0.25, 0.375, 0.25, 0.375, 0.25, 0.4036, 0.25, 0.375, 1.0, 0.375, 1.0, 0.4036, 1.0, 0.4036, 1.0, 0.4036, 0.25, 0.375, 0.25, 0.375, 0.4124, 0.4036, 0.4124, 0.4036, 0.8376, 0.375, 0.8376, 0.375, 1.0, 0.4036, 1.0, 0.125, 0.5, 0.125, 0.75, 0.2874, 0.75, 0.2874, 0.5, 0.125, 0.75, 0.125, 0.5, 0.125, 0.5, 0.125, 0.75, 0.4036, 0.25, 0.375, 0.25, 0.375, 0.25, 0.4036, 0.25, 0.375, 1.0, 0.375, 1.0, 0.4036, 1.0, 0.4036, 1.0, 0.4036, 0.25, 0.375, 0.25, 0.375, 0.4124, 0.4036, 0.4124, 0.4036, 0.8376, 0.375, 0.8376, 0.375, 1.0, 0.4036, 1.0, 0.125, 0.5, 0.125, 0.75, 0.2874, 0.75, 0.2874, 0.5, 0.125, 0.75, 0.125, 0.5, 0.125, 0.5, 0.125, 0.75, 0.4036, 0.25, 0.375, 0.25, 0.375, 0.25, 0.4036, 0.25, 0.375, 1.0, 0.375, 1.0, 0.4036, 1.0, 0.4036, 1.0, 0.4036, 0.25, 0.375, 0.25, 0.375, 0.4124, 0.4036, 0.4124, 0.4036, 0.8376, 0.375, 0.8376, 0.375, 1.0, 0.4036, 1.0, 0.125, 0.5, 0.125, 0.75, 0.2874, 0.75, 0.2874, 0.5, 0.125, 0.75, 0.125, 0.5, 0.125, 0.5, 0.125, 0.75, 0.4036, 0.25, 0.375, 0.25, 0.375, 0.25, 0.4036, 0.25, 0.375, 1.0, 0.375, 1.0, 0.4036, 1.0, 0.4036, 1.0, 0.4036, 0.25, 0.375, 0.25, 0.375, 0.4098, 0.4036, 0.4098, 0.4036, 0.8376, 0.375, 0.8376, 0.375, 1.0, 0.4036, 1.0, 0.2848, 0.5, 0.125, 0.5, 0.125, 0.75, 0.2874, 0.75, 0.2874, 0.5402, 0.125, 0.75, 0.125, 0.5, 0.125, 0.5, 0.125, 0.75, 0.4036, 0.25, 0.375, 0.25, 0.375, 0.25, 0.4036, 0.25, 0.375, 1.0, 0.375, 1.0, 0.4036, 1.0, 0.4036, 1.0, 0.4036, 0.4124, 0.375, 0.4124, 0.375, 0.25, 0.4036, 0.25, 0.4036, 1.0, 0.375, 1.0, 0.375, 0.8376, 0.4036, 0.8376, 0.2874, 0.75, 0.125, 0.75, 0.125, 0.5, 0.2874, 0.5, 0.125, 0.5, 0.125, 0.5, 0.125, 0.75, 0.125, 0.75, 0.4036, 0.25, 0.375, 0.25, 0.375, 0.25, 0.4036, 0.25, 0.4036, 1.0, 0.375, 1.0, 0.375, 1.0, 0.4036, 1.0, 0.4036, 0.4124, 0.375, 0.4124, 0.375, 0.25, 0.4036, 0.25, 0.4036, 1.0, 0.375, 1.0, 0.375, 0.8376, 0.4036, 0.8376, 0.2874, 0.75, 0.125, 0.75, 0.125, 0.5, 0.2874, 0.5, 0.125, 0.5, 0.125, 0.5, 0.125, 0.75, 0.125, 0.75, 0.4036, 0.25, 0.375, 0.25, 0.375, 0.25, 0.4036, 0.25, 0.4036, 1.0, 0.375, 1.0, 0.375, 1.0, 0.4036, 1.0, 0.4036, 0.4124, 0.375, 0.4124, 0.375, 0.25, 0.4036, 0.25, 0.4036, 1.0, 0.375, 1.0, 0.375, 0.8376, 0.4036, 0.8376, 0.2874, 0.75, 0.125, 0.75, 0.125, 0.5, 0.2874, 0.5, 0.125, 0.5, 0.125, 0.5, 0.125, 0.75, 0.125, 0.75, 0.4036, 0.25, 0.375, 0.25, 0.375, 0.25, 0.4036, 0.25, 0.4036, 1.0, 0.375, 1.0, 0.375, 1.0, 0.4036, 1.0, 0.4036, 0.4124, 0.375, 0.4124, 0.375, 0.25, 0.4036, 0.25, 0.4036, 1.0, 0.375, 1.0, 0.375, 0.8376, 0.4036, 0.8376, 0.2874, 0.75, 0.125, 0.75, 0.125, 0.5, 0.2874, 0.5, 0.125, 0.5, 0.125, 0.5, 0.125, 0.75, 0.125, 0.75, 0.4036, 0.25, 0.375, 0.25, 0.375, 0.25, 0.4036, 0.25, 0.4036, 1.0, 0.375, 1.0, 0.375, 1.0, 0.4036, 1.0, 0.375, 0.4124, 0.375, 0.25, 0.4036, 0.25, 0.4036, 0.4124, 0.4036, 1.0, 0.375, 1.0, 0.375, 0.8376, 0.4036, 0.8376, 0.2874, 0.75, 0.125, 0.75, 0.125, 0.5, 0.2874, 0.5, 0.125, 0.5, 0.125, 0.5, 0.125, 0.75, 0.125, 0.75, 0.4036, 0.25, 0.375, 0.25, 0.375, 0.25, 0.4036, 0.25, 0.4036, 1.0, 0.375, 1.0, 0.375, 1.0, 0.4036, 1.0, 0.375, 0.4124, 0.375, 0.25, 0.4036, 0.25, 0.4036, 0.4124, 0.4036, 1.0, 0.375, 1.0, 0.375, 0.8376, 0.4036, 0.8376, 0.2874, 0.75, 0.125, 0.75, 0.125, 0.5, 0.2874, 0.5, 0.125, 0.5, 0.125, 0.5, 0.125, 0.75, 0.125, 0.75, 0.4036, 0.25, 0.375, 0.25, 0.375, 0.25, 0.4036, 0.25, 0.4036, 1.0, 0.375, 1.0, 0.375, 1.0, 0.4036, 1.0, 0.375, 0.4098, 0.375, 0.25, 0.4036, 0.25, 0.4036, 0.4098, 0.4036, 0.8376, 0.4036, 1.0, 0.375, 1.0, 0.375, 0.8376, 0.2848, 0.5, 0.2874, 0.5402, 0.2874, 0.75, 0.125, 0.75, 0.125, 0.5, 0.125, 0.5, 0.125, 0.5, 0.125, 0.75, 0.125, 0.75, 0.4036, 0.25, 0.375, 0.25, 0.375, 0.25, 0.4036, 0.25, 0.4036, 1.0, 0.375, 1.0, 0.375, 1.0, 0.4036, 1.0, 0.4036, 0.4124, 0.375, 0.4124, 0.375, 0.25, 0.4036, 0.25, 0.4036, 1.0, 0.375, 1.0, 0.375, 0.8376, 0.4036, 0.8376, 0.2874, 0.75, 0.125, 0.75, 0.125, 0.5, 0.2874, 0.5, 0.125, 0.5, 0.125, 0.5, 0.125, 0.75, 0.125, 0.75, 0.4036, 0.25, 0.375, 0.25, 0.375, 0.25, 0.4036, 0.25, 0.375, 1.0, 0.375, 1.0, 0.4036, 1.0, 0.4036, 1.0, 0.4036, 0.4124, 0.375, 0.4124, 0.375, 0.25, 0.4036, 0.25, 0.4036, 1.0, 0.375, 1.0, 0.375, 0.8376, 0.4036, 0.8376, 0.2874, 0.75, 0.125, 0.75, 0.125, 0.5, 0.2874, 0.5, 0.125, 0.5, 0.125, 0.5, 0.125, 0.75, 0.125, 0.75, 0.4036, 0.25, 0.375, 0.25, 0.375, 0.25, 0.4036, 0.25, 0.375, 1.0, 0.375, 1.0, 0.4036, 1.0, 0.4036, 1.0, 0.4036, 0.4124, 0.375, 0.4124, 0.375, 0.25, 0.4036, 0.25, 0.4036, 1.0, 0.375, 1.0, 0.375, 0.8376, 0.4036, 0.8376, 0.2874, 0.75, 0.125, 0.75, 0.125, 0.5, 0.2874, 0.5, 0.125, 0.5, 0.125, 0.5, 0.125, 0.75, 0.125, 0.75, 0.4036, 0.25, 0.375, 0.25, 0.375, 0.25, 0.4036, 0.25, 0.375, 1.0, 0.375, 1.0, 0.4036, 1.0, 0.4036, 1.0, 0.4036, 0.4124, 0.375, 0.4124, 0.375, 0.25, 0.4036, 0.25, 0.4036, 1.0, 0.375, 1.0, 0.375, 0.8376, 0.4036, 0.8376, 0.2874, 0.75, 0.125, 0.75, 0.125, 0.5, 0.2874, 0.5, 0.125, 0.5, 0.125, 0.5, 0.125, 0.75, 0.125, 0.75, 0.4036, 0.25, 0.375, 0.25, 0.375, 0.25, 0.4036, 0.25, 0.375, 1.0, 0.375, 1.0, 0.4036, 1.0, 0.4036, 1.0, 0.4036, 0.4124, 0.375, 0.4124, 0.375, 0.25, 0.4036, 0.25, 0.4036, 1.0, 0.375, 1.0, 0.375, 0.8376, 0.4036, 0.8376, 0.2874, 0.75, 0.125, 0.75, 0.125, 0.5, 0.2874, 0.5, 0.125, 0.5, 0.125, 0.5, 0.125, 0.75, 0.125, 0.75, 0.4036, 0.25, 0.375, 0.25, 0.375, 0.25, 0.4036, 0.25, 0.375, 1.0, 0.375, 1.0, 0.4036, 1.0, 0.4036, 1.0, 0.4036, 0.4124, 0.375, 0.4124, 0.375, 0.25, 0.4036, 0.25, 0.4036, 1.0, 0.375, 1.0, 0.375, 0.8376, 0.4036, 0.8376, 0.2874, 0.75, 0.125, 0.75, 0.125, 0.5, 0.2874, 0.5, 0.125, 0.5, 0.125, 0.5, 0.125, 0.75, 0.125, 0.75, 0.4036, 0.25, 0.375, 0.25, 0.375, 0.25, 0.4036, 0.25, 0.375, 1.0, 0.375, 1.0, 0.4036, 1.0, 0.4036, 1.0, 0.4036, 0.4098, 0.375, 0.4098, 0.375, 0.25, 0.4036, 0.25, 0.4036, 1.0, 0.375, 1.0, 0.375, 0.8376, 0.4036, 0.8376, 0.2848, 0.5, 0.2874, 0.5402, 0.2874, 0.75, 0.125, 0.75, 0.125, 0.5, 0.125, 0.5, 0.125, 0.5, 0.125, 0.75, 0.125, 0.75, 0.4036, 0.25, 0.375, 0.25, 0.375, 0.25, 0.4036, 0.25, 0.375, 1.0, 0.375, 1.0, 0.4036, 1.0, 0.4036, 1.0, 0.4036, 0.25, 0.375, 0.25, 0.375, 0.4124, 0.4036, 0.4124, 0.4036, 0.8376, 0.375, 0.8376, 0.375, 1.0, 0.4036, 1.0, 0.125, 0.5, 0.125, 0.75, 0.2874, 0.75, 0.2874, 0.5, 0.125, 0.75, 0.125, 0.5, 0.125, 0.5, 0.125, 0.75, 0.4036, 0.25, 0.375, 0.25, 0.375, 0.25, 0.4036, 0.25, 0.4036, 1.0, 0.375, 1.0, 0.375, 1.0, 0.4036, 1.0, 0.4036, 0.25, 0.375, 0.25, 0.375, 0.4124, 0.4036, 0.4124, 0.4036, 0.8376, 0.375, 0.8376, 0.375, 1.0, 0.4036, 1.0, 0.125, 0.5, 0.125, 0.75, 0.2874, 0.75, 0.2874, 0.5, 0.125, 0.75, 0.125, 0.5, 0.125, 0.5, 0.125, 0.75, 0.4036, 0.25, 0.375, 0.25, 0.375, 0.25, 0.4036, 0.25, 0.4036, 1.0, 0.375, 1.0, 0.375, 1.0, 0.4036, 1.0, 0.4036, 0.25, 0.375, 0.25, 0.375, 0.4124, 0.4036, 0.4124, 0.4036, 0.8376, 0.375, 0.8376, 0.375, 1.0, 0.4036, 1.0, 0.125, 0.5, 0.125, 0.75, 0.2874, 0.75, 0.2874, 0.5, 0.125, 0.75, 0.125, 0.5, 0.125, 0.5, 0.125, 0.75, 0.4036, 0.25, 0.375, 0.25, 0.375, 0.25, 0.4036, 0.25, 0.4036, 1.0, 0.375, 1.0, 0.375, 1.0, 0.4036, 1.0, 0.4036, 0.25, 0.375, 0.25, 0.375, 0.4124, 0.4036, 0.4124, 0.4036, 0.8376, 0.375, 0.8376, 0.375, 1.0, 0.4036, 1.0, 0.125, 0.5, 0.125, 0.75, 0.2874, 0.75, 0.2874, 0.5, 0.125, 0.75, 0.125, 0.5, 0.125, 0.5, 0.125, 0.75, 0.4036, 0.25, 0.375, 0.25, 0.375, 0.25, 0.4036, 0.25, 0.4036, 1.0, 0.375, 1.0, 0.375, 1.0, 0.4036, 1.0, 0.4036, 0.25, 0.375, 0.25, 0.375, 0.4124, 0.4036, 0.4124, 0.4036, 0.8376, 0.375, 0.8376, 0.375, 1.0, 0.4036, 1.0, 0.125, 0.5, 0.125, 0.75, 0.2874, 0.75, 0.2874, 0.5, 0.125, 0.75, 0.125, 0.5, 0.125, 0.5, 0.125, 0.75, 0.4036, 0.25, 0.375, 0.25, 0.375, 0.25, 0.4036, 0.25, 0.4036, 1.0, 0.375, 1.0, 0.375, 1.0, 0.4036, 1.0, 0.4036, 0.25, 0.375, 0.25, 0.375, 0.4124, 0.4036, 0.4124, 0.4036, 0.8376, 0.375, 0.8376, 0.375, 1.0, 0.4036, 1.0, 0.125, 0.5, 0.125, 0.75, 0.2874, 0.75, 0.2874, 0.5, 0.125, 0.75, 0.125, 0.5, 0.125, 0.5, 0.125, 0.75, 0.4036, 0.25, 0.375, 0.25, 0.375, 0.25, 0.4036, 0.25, 0.4036, 1.0, 0.375, 1.0, 0.375, 1.0, 0.4036, 1.0, 0.4036, 0.25, 0.375, 0.25, 0.375, 0.4098, 0.4036, 0.4098, 0.4036, 0.8376, 0.375, 0.8376, 0.375, 1.0, 0.4036, 1.0, 0.125, 0.75, 0.2874, 0.75, 0.2874, 0.5402, 0.2848, 0.5, 0.125, 0.5, 0.125, 0.75, 0.125, 0.5, 0.125, 0.5, 0.125, 0.75, 0.4036, 0.25, 0.375, 0.25, 0.375, 0.25, 0.4036, 0.25, 0.4036, 1.0, 0.375, 1.0, 0.375, 1.0, 0.4036, 1.0, 0.4132, 0.0, 0.375, 0.0, 0.375, 0.25, 0.4132, 0.25, 0.4132, 0.375, 0.375, 0.375, 0.375, 0.5, 0.4132, 0.5, 0.4132, 0.4105, 0.375, 0.5, 0.375, 0.75, 0.4132, 0.75, 0.4132, 0.5, 0.375, 0.875, 0.375, 1.0, 0.4132, 1.0, 0.4132, 0.875, 0.2601, 0.7167, 0.2601, 0.7167, 0.3454, 0.7204, 0.3454, 0.7204, 0.1546, 0.6654, 0.1546, 0.6654, 0.2601, 0.7167, 0.2601, 0.7167, 0.375, 0.75, 0.375, 0.875, 0.4132, 0.875, 0.4132, 0.8395, 0.4132, 0.75, 0.4132, 0.25, 0.375, 0.25, 0.375, 0.375, 0.4132, 0.375, 0.1546, 0.5846, 0.125, 0.5, 0.125, 0.75, 0.1546, 0.6654, 0.2601, 0.5296, 0.25, 0.5, 0.125, 0.5, 0.1546, 0.5846, 0.3454, 0.7204, 0.375, 0.75, 0.375, 0.5, 0.3454, 0.5296, 0.2601, 0.7167, 0.25, 0.75, 0.375, 0.75, 0.3454, 0.7204, 0.3454, 0.5296, 0.375, 0.5, 0.25, 0.5, 0.2601, 0.5296, 0.1546, 0.6654, 0.125, 0.75, 0.25, 0.75, 0.2601, 0.7167, 0.2601, 0.5296, 0.2601, 0.7167, 0.3454, 0.7204, 0.3454, 0.5296, 0.1546, 0.5846, 0.1546, 0.6654, 0.2601, 0.7167, 0.2601, 0.5296, 0.1546, 0.5846, 0.1546, 0.5846, 0.2601, 0.5296, 0.2601, 0.5296, 0.2601, 0.5296, 0.2601, 0.5296, 0.3454, 0.5296, 0.3454, 0.5296, 0.3454, 0.5296, 0.3454, 0.5296, 0.3454, 0.7204, 0.3454, 0.7204, 0.1546, 0.6654, 0.1546, 0.6654, 0.1546, 0.5846, 0.1546, 0.5846, 0.4132, 0.25, 0.375, 0.25, 0.375, 0.0, 0.4132, 0.0, 0.4132, 0.5, 0.375, 0.5, 0.375, 0.375, 0.4132, 0.375, 0.4132, 0.4105, 0.375, 0.75, 0.375, 0.5, 0.4132, 0.5, 0.4132, 0.75, 0.375, 1.0, 0.375, 0.875, 0.4132, 0.875, 0.4132, 1.0, 0.2601, 0.7167, 0.3454, 0.7204, 0.3454, 0.7204, 0.2601, 0.7167, 0.1546, 0.6654, 0.2601, 0.7167, 0.2601, 0.7167, 0.1546, 0.6654, 0.375, 0.875, 0.375, 0.75, 0.4132, 0.75, 0.4132, 0.8395, 0.4132, 0.875, 0.4132, 0.375, 0.375, 0.375, 0.375, 0.25, 0.4132, 0.25, 0.1546, 0.5846, 0.1546, 0.6654, 0.125, 0.75, 0.125, 0.5, 0.2601, 0.5296, 0.1546, 0.5846, 0.125, 0.5, 0.25, 0.5, 0.3454, 0.7204, 0.3454, 0.5296, 0.375, 0.5, 0.375, 0.75, 0.2601, 0.7167, 0.3454, 0.7204, 0.375, 0.75, 0.25, 0.75, 0.3454, 0.5296, 0.2601, 0.5296, 0.25, 0.5, 0.375, 0.5, 0.1546, 0.6654, 0.2601, 0.7167, 0.25, 0.75, 0.125, 0.75, 0.2601, 0.5296, 0.3454, 0.5296, 0.3454, 0.7204, 0.2601, 0.7167, 0.2601, 0.5296, 0.2601, 0.7167, 0.1546, 0.6654, 0.1546, 0.5846, 0.1546, 0.5846, 0.2601, 0.5296, 0.2601, 0.5296, 0.1546, 0.5846, 0.2601, 0.5296, 0.3454, 0.5296, 0.3454, 0.5296, 0.2601, 0.5296, 0.3454, 0.5296, 0.3454, 0.7204, 0.3454, 0.7204, 0.3454, 0.5296, 0.1546, 0.6654, 0.1546, 0.5846, 0.1546, 0.5846, 0.1546, 0.6654])
me_cube_001.materials.append(mat_material_001)
me_cube_001.materials.append(mat_material)
me_cube_001.use_remesh_fix_poles = True
me_cube_001.use_remesh_preserve_attributes = False
me_cube_001.update()
me_cube_003 = bpy.data.meshes.new('Cube.003')
me_cube_003.from_pydata([(-1.0, -1.0, -1.0), (-0.7855, -0.4354, 0.2324), (-1.0, 1.0, -1.0), (-0.7855, 0.4354, 0.2324), (1.0, -1.0, -1.0), (0.7855, -0.4354, 0.2324), (1.0, 1.0, -1.0), (0.7855, 0.4354, 0.2324)], [], [(0, 1, 3, 2), (2, 3, 7, 6), (6, 7, 5, 4), (4, 5, 1, 0), (2, 6, 4, 0), (7, 3, 1, 5)])
_uv = me_cube_003.uv_layers.new(name='UVMap')
_uv.uv.foreach_set('vector', [0.375, 0.0, 0.625, 0.0, 0.625, 0.25, 0.375, 0.25, 0.375, 0.25, 0.625, 0.25, 0.625, 0.5, 0.375, 0.5, 0.375, 0.5, 0.625, 0.5, 0.625, 0.75, 0.375, 0.75, 0.375, 0.75, 0.625, 0.75, 0.625, 1.0, 0.375, 1.0, 0.125, 0.5, 0.375, 0.5, 0.375, 0.75, 0.125, 0.75, 0.625, 0.5, 0.875, 0.5, 0.875, 0.75, 0.625, 0.75])
me_cube_003.materials.append(mat_material_001)
me_cube_003.use_remesh_fix_poles = True
me_cube_003.use_remesh_preserve_attributes = False
me_cube_003.update()
me_cube_004 = bpy.data.meshes.new('Cube.004')
me_cube_004.from_pydata([(-1.0, -1.0, -1.0), (-0.7855, -0.4354, 0.2324), (-1.0, 1.0, -1.0), (-0.7855, 0.4354, 0.2324), (1.0, -1.0, -1.0), (0.7855, -0.4354, 0.2324), (1.0, 1.0, -1.0), (0.7855, 0.4354, 0.2324)], [], [(0, 1, 3, 2), (2, 3, 7, 6), (6, 7, 5, 4), (4, 5, 1, 0), (2, 6, 4, 0), (7, 3, 1, 5)])
_uv = me_cube_004.uv_layers.new(name='UVMap')
_uv.uv.foreach_set('vector', [0.375, 0.0, 0.625, 0.0, 0.625, 0.25, 0.375, 0.25, 0.375, 0.25, 0.625, 0.25, 0.625, 0.5, 0.375, 0.5, 0.375, 0.5, 0.625, 0.5, 0.625, 0.75, 0.375, 0.75, 0.375, 0.75, 0.625, 0.75, 0.625, 1.0, 0.375, 1.0, 0.125, 0.5, 0.375, 0.5, 0.375, 0.75, 0.125, 0.75, 0.625, 0.5, 0.875, 0.5, 0.875, 0.75, 0.625, 0.75])
me_cube_004.materials.append(mat_material_001)
me_cube_004.use_remesh_fix_poles = True
me_cube_004.use_remesh_preserve_attributes = False
me_cube_004.update()
me_cube_005 = bpy.data.meshes.new('Cube.005')
me_cube_005.from_pydata([(-1.0, -1.0, -1.0), (-0.7855, -0.4354, 0.2324), (-1.0, 1.0, -1.0), (-0.7855, 0.4354, 0.2324), (1.0, -1.0, -1.0), (0.7855, -0.4354, 0.2324), (1.0, 1.0, -1.0), (0.7855, 0.4354, 0.2324)], [], [(0, 1, 3, 2), (2, 3, 7, 6), (6, 7, 5, 4), (4, 5, 1, 0), (2, 6, 4, 0), (7, 3, 1, 5)])
_uv = me_cube_005.uv_layers.new(name='UVMap')
_uv.uv.foreach_set('vector', [0.375, 0.0, 0.625, 0.0, 0.625, 0.25, 0.375, 0.25, 0.375, 0.25, 0.625, 0.25, 0.625, 0.5, 0.375, 0.5, 0.375, 0.5, 0.625, 0.5, 0.625, 0.75, 0.375, 0.75, 0.375, 0.75, 0.625, 0.75, 0.625, 1.0, 0.375, 1.0, 0.125, 0.5, 0.375, 0.5, 0.375, 0.75, 0.125, 0.75, 0.625, 0.5, 0.875, 0.5, 0.875, 0.75, 0.625, 0.75])
me_cube_005.materials.append(mat_material_001)
me_cube_005.use_remesh_fix_poles = True
me_cube_005.use_remesh_preserve_attributes = False
me_cube_005.update()
me_cube_002 = bpy.data.meshes.new('Cube.002')
me_cube_002.from_pydata([(-0.8434, -1.0, -1.0), (-1.0, -0.8434, -1.0), (-1.0, 0.8434, -1.0), (-0.8434, 1.0, -1.0), (1.0, -0.8434, -1.0), (0.8434, -1.0, -1.0), (0.8434, 1.0, -1.0), (1.0, 0.8434, -1.0), (-0.7836, -0.8522, 1.581e-09), (-0.8522, -0.7836, 1.581e-09), (-0.7836, 0.8522, 1.581e-09), (-0.8522, 0.7836, 1.581e-09), (0.8522, 0.7836, 1.581e-09), (0.7836, 0.8522, 1.581e-09), (0.7836, -0.8522, 1.581e-09), (0.8522, -0.7836, 1.581e-09), (0.8434, -1.0, 0.0), (1.0, -0.8434, 0.0), (1.0, 0.8434, 0.0), (0.8434, 1.0, 0.0), (-0.8434, 1.0, 0.0), (-1.0, 0.8434, 0.0), (-0.8434, -1.0, 0.0), (-1.0, -0.8434, 0.0), (0.7836, -0.8522, -0.6831), (0.8522, -0.7836, -0.6831), (0.8522, 0.7836, -0.6831), (0.7836, 0.8522, -0.6831), (-0.7836, 0.8522, -0.6831), (-0.8522, 0.7836, -0.6831), (-0.7836, -0.8522, -0.6831), (-0.8522, -0.7836, -0.6831)], [], [(20, 3, 2, 21), (18, 7, 6, 19), (16, 5, 4, 17), (2, 3, 6, 7, 4, 5, 0, 1), (15, 12, 26, 25), (0, 22, 23, 1), (3, 20, 19, 6), (1, 23, 21, 2), (7, 18, 17, 4), (5, 16, 22, 0), (15, 14, 16, 17), (13, 12, 18, 19), (11, 10, 20, 21), (8, 9, 23, 22), (10, 13, 19, 20), (9, 11, 21, 23), (12, 15, 17, 18), (14, 8, 22, 16), (24, 25, 26, 27, 28, 29, 31, 30), (13, 10, 28, 27), (10, 11, 29, 28), (14, 15, 25, 24), (8, 14, 24, 30), (11, 9, 31, 29), (9, 8, 30, 31), (12, 13, 27, 26)])
_uv = me_cube_002.uv_layers.new(name='UVMap')
_uv.uv.foreach_set('vector', [0.5, 0.2696, 0.375, 0.2696, 0.375, 0.2304, 0.5, 0.2304, 0.5, 0.5196, 0.375, 0.5196, 0.375, 0.4804, 0.5, 0.4804, 0.5, 0.7696, 0.375, 0.7696, 0.375, 0.7304, 0.5, 0.7304, 0.125, 0.5196, 0.1446, 0.5, 0.3554, 0.5, 0.375, 0.5196, 0.375, 0.7304, 0.3554, 0.75, 0.1446, 0.75, 0.125, 0.7304, 0.5, 0.7222, 0.5, 0.5086, 0.5, 0.5086, 0.5, 0.7222, 0.375, 0.0, 0.5, 0.0, 0.5, 0.01958, 0.375, 0.01958, 0.375, 0.2696, 0.5, 0.2696, 0.5, 0.4804, 0.375, 0.4804, 0.375, 0.01958, 0.5, 0.01958, 0.5, 0.2304, 0.375, 0.2304, 0.375, 0.5196, 0.5, 0.5196, 0.5, 0.7304, 0.375, 0.7304, 0.375, 0.7696, 0.5, 0.7696, 0.5, 0.9804, 0.375, 0.9804, 0.5, 0.7222, 0.5, 0.7389, 0.5, 0.7696, 0.5, 0.7304, 0.5, 0.4914, 0.5, 0.5086, 0.5, 0.5196, 0.5, 0.4804, 0.5, 0.2611, 0.5, 0.2778, 0.5, 0.2696, 0.5, 0.2304, 0.5, 0.6252, 0.5, 0.3748, 0.5, 0.01958, 0.5, 0.9804, 0.5, 0.2778, 0.5, 0.4914, 0.5, 0.4804, 0.5, 0.2696, 0.5, 0.3748, 0.5, 0.2611, 0.5, 0.2304, 0.5, 0.01958, 0.5, 0.5086, 0.5, 0.7222, 0.5, 0.7304, 0.5, 0.5196, 0.5, 0.7389, 0.5, 0.6252, 0.5, 0.9804, 0.5, 0.7696, 0.5, 0.7389, 0.5, 0.7222, 0.5, 0.5086, 0.5, 0.4914, 0.5, 0.2778, 0.5, 0.2611, 0.5, 0.3748, 0.5, 0.6252, 0.5, 0.4914, 0.5, 0.2778, 0.5, 0.2778, 0.5, 0.4914, 0.5, 0.2778, 0.5, 0.2611, 0.5, 0.2611, 0.5, 0.2778, 0.5, 0.7389, 0.5, 0.7222, 0.5, 0.7222, 0.5, 0.7389, 0.5, 0.6252, 0.5, 0.7389, 0.5, 0.7389, 0.5, 0.6252, 0.5, 0.2611, 0.5, 0.3748, 0.5, 0.3748, 0.5, 0.2611, 0.5, 0.3748, 0.5, 0.6252, 0.5, 0.6252, 0.5, 0.3748, 0.5, 0.5086, 0.5, 0.4914, 0.5, 0.4914, 0.5, 0.5086])
me_cube_002.materials.append(mat_material_002)
me_cube_002.use_remesh_fix_poles = True
me_cube_002.use_remesh_preserve_attributes = False
me_cube_002.update()
me_cube_006 = bpy.data.meshes.new('Cube.006')
me_cube_006.from_pydata([(-0.8434, -1.0, -1.0), (-1.0, -0.8434, -1.0), (-1.0, 0.8434, -1.0), (-0.8434, 1.0, -1.0), (1.0, -0.8434, -1.0), (0.8434, -1.0, -1.0), (0.8434, 1.0, -1.0), (1.0, 0.8434, -1.0), (-0.8001, -0.8528, 0.0), (-0.8528, -0.8001, 0.0), (-0.8001, 0.8528, 0.0), (-0.8528, 0.8001, 0.0), (0.8528, 0.8001, 0.0), (0.8001, 0.8528, 0.0), (0.8001, -0.8528, 0.0), (0.8528, -0.8001, 0.0), (0.8434, -1.0, 0.0), (1.0, -0.8434, 0.0), (1.0, 0.8434, 0.0), (0.8434, 1.0, 0.0), (-0.8434, 1.0, 0.0), (-1.0, 0.8434, 0.0), (-0.8434, -1.0, 0.0), (-1.0, -0.8434, 0.0), (0.8001, -0.8528, -0.8782), (0.8528, -0.8001, -0.8782), (0.8528, 0.8001, -0.8782), (0.8001, 0.8528, -0.8782), (-0.8001, 0.8528, -0.8782), (-0.8528, 0.8001, -0.8782), (-0.8001, -0.8528, -0.8782), (-0.8528, -0.8001, -0.8782), (0.3499, -1.606, -0.04207), (0.3499, -1.606, -0.7974), (-0.3499, -1.606, -0.7974), (-0.3499, -1.606, -0.04207), (0.6618, -1.09, 0.4247), (-0.6618, -1.09, 0.4247), (0.3499, -1.606, 0.2642), (-0.3499, -1.606, 0.2642), (0.3823, -1.606, 0.0), (0.3823, -1.606, -1.0), (-0.3823, -1.606, -1.0), (-0.3823, -1.606, 0.0), (0.3376, -1.516, 0.4247), (-0.3376, -1.516, 0.4247), (0.3499, -1.545, -0.04207), (-0.3499, -1.545, -0.04207), (0.3499, -1.545, -0.7974), (-0.3499, -1.545, -0.7974), (0.3499, -1.545, 0.2642), (-0.3499, -1.545, 0.2642), (0.8434, -1.0, 0.4247), (-0.8434, -1.0, 0.4247), (0.3823, -1.606, 0.4247), (-0.3823, -1.606, 0.4247), (0.6618, -1.09, 0.2471), (-0.6618, -1.09, 0.2471), (0.3376, -1.516, 0.2471), (-0.3376, -1.516, 0.2471), (-0.8001, 0.6407, 0.0), (0.8001, 0.6407, 0.0), (-0.8001, 0.6407, -0.8782), (0.8001, 0.6407, -0.8782)], [], [(20, 3, 2, 21), (18, 7, 6, 19), (16, 5, 4, 17), (2, 3, 6, 7, 4, 5, 0, 1), (15, 12, 26, 25), (0, 22, 23, 1), (3, 20, 19, 6), (1, 23, 21, 2), (7, 18, 17, 4), (22, 0, 42, 43), (15, 14, 16, 17), (13, 12, 18, 19), (11, 10, 20, 21), (8, 9, 23, 22), (10, 13, 19, 20), (9, 11, 21, 23), (12, 15, 17, 18), (14, 8, 22, 16), (24, 25, 26, 27, 28, 29, 31, 30), (13, 10, 60, 61), (10, 11, 29, 28), (14, 15, 25, 24), (8, 14, 24, 30), (11, 9, 31, 29), (9, 8, 30, 31), (12, 13, 27, 26), (35, 34, 49, 47), (16, 22, 53, 52), (5, 16, 40, 41), (0, 5, 41, 42), (45, 44, 58, 59), (22, 43, 55, 53), (39, 35, 47, 51), (40, 16, 52, 54), (32, 33, 41, 40), (33, 34, 42, 41), (34, 35, 43, 42), (39, 38, 54, 55), (35, 39, 55, 43), (38, 32, 40, 54), (48, 46, 47, 49), (47, 46, 50, 51), (33, 32, 46, 48), (32, 38, 50, 46), (38, 39, 51, 50), (34, 33, 48, 49), (37, 36, 52, 53), (44, 45, 55, 54), (45, 37, 53, 55), (36, 44, 54, 52), (56, 57, 59, 58), (37, 45, 59, 57), (36, 37, 57, 56), (44, 36, 56, 58), (61, 60, 62, 63), (10, 28, 62, 60), (28, 27, 63, 62), (27, 13, 61, 63)])
_uv = me_cube_006.uv_layers.new(name='UVMap')
_uv.uv.foreach_set('vector', [0.5, 0.2696, 0.375, 0.2696, 0.375, 0.2304, 0.5, 0.2304, 0.5, 0.5196, 0.375, 0.5196, 0.375, 0.4804, 0.5, 0.4804, 0.5, 0.7696, 0.375, 0.7696, 0.375, 0.7304, 0.5, 0.7304, 0.125, 0.5196, 0.1446, 0.5, 0.3554, 0.5, 0.375, 0.5196, 0.375, 0.7304, 0.3554, 0.75, 0.1446, 0.75, 0.125, 0.7304, 0.5, 0.7207, 0.5, 0.5064, 0.5, 0.5064, 0.5, 0.7207, 0.375, 0.0, 0.5, 0.0, 0.5, 0.01958, 0.375, 0.01958, 0.375, 0.2696, 0.5, 0.2696, 0.5, 0.4804, 0.375, 0.4804, 0.375, 0.01958, 0.5, 0.01958, 0.5, 0.2304, 0.375, 0.2304, 0.375, 0.5196, 0.5, 0.5196, 0.5, 0.7304, 0.375, 0.7304, 0.5, 0.0, 0.375, 0.0, 0.375, 0.0, 0.5, 0.0, 0.5, 0.7207, 0.5, 0.733, 0.5, 0.7696, 0.5, 0.7304, 0.5, 0.4936, 0.5, 0.5064, 0.5, 0.5196, 0.5, 0.4804, 0.5, 0.267, 0.5, 0.2793, 0.5, 0.2696, 0.5, 0.2304, 0.5, 0.583, 0.5, 0.417, 0.5, 0.01958, 0.5, 0.9804, 0.5, 0.2793, 0.5, 0.4936, 0.5, 0.4804, 0.5, 0.2696, 0.5, 0.417, 0.5, 0.267, 0.5, 0.2304, 0.5, 0.01958, 0.5, 0.5064, 0.5, 0.7207, 0.5, 0.7304, 0.5, 0.5196, 0.5, 0.733, 0.5, 0.583, 0.5, 0.9804, 0.5, 0.7696, 0.5, 0.733, 0.5, 0.7207, 0.5, 0.5064, 0.5, 0.4936, 0.5, 0.2793, 0.5, 0.267, 0.5, 0.417, 0.5, 0.583, 0.5, 0.4936, 0.5, 0.2793, 0.5, 0.2793, 0.5, 0.4936, 0.5, 0.2793, 0.5, 0.267, 0.5, 0.267, 0.5, 0.2793, 0.5, 0.733, 0.5, 0.7207, 0.5, 0.7207, 0.5, 0.733, 0.5, 0.583, 0.5, 0.733, 0.5, 0.733, 0.5, 0.583, 0.5, 0.267, 0.5, 0.417, 0.5, 0.417, 0.5, 0.267, 0.5, 0.417, 0.5, 0.583, 0.5, 0.583, 0.5, 0.417, 0.5, 0.5064, 0.5, 0.4936, 0.5, 0.4936, 0.5, 0.5064, 0.5, 0.9715, 0.3791, 0.9715, 0.3791, 0.9715, 0.5, 0.9715, 0.5, 0.7696, 0.5, 0.9804, 0.5, 0.9804, 0.5, 0.7696, 0.375, 0.7696, 0.5, 0.7696, 0.5, 0.7696, 0.375, 0.7696, 0.1446, 0.75, 0.3554, 0.75, 0.3554, 0.75, 0.1446, 0.75, 0.5, 0.9588, 0.5, 0.7912, 0.5, 0.7912, 0.5, 0.9588, 0.5, 0.0, 0.5, 0.0, 0.5, 0.0, 0.5, 0.0, 0.5, 0.9715, 0.5, 0.9715, 0.5, 0.9715, 0.5, 0.9715, 0.5, 0.7696, 0.5, 0.7696, 0.5, 0.7696, 0.5, 0.7696, 0.5, 0.7785, 0.3791, 0.7785, 0.375, 0.7696, 0.5, 0.7696, 0.3791, 0.7785, 0.3791, 0.9715, 0.375, 0.9804, 0.375, 0.7696, 0.3791, 0.9715, 0.5, 0.9715, 0.5, 0.9804, 0.375, 0.9804, 0.5, 0.9715, 0.5, 0.7785, 0.5, 0.7696, 0.5, 0.9804, 0.5, 0.9715, 0.5, 0.9715, 0.5, 0.9804, 0.5, 0.9804, 0.5, 0.7785, 0.5, 0.7785, 0.5, 0.7696, 0.5, 0.7696, 0.3791, 0.7785, 0.5, 0.7785, 0.5, 0.9715, 0.3791, 0.9715, 0.5, 0.9715, 0.5, 0.7785, 0.5, 0.7785, 0.5, 0.9715, 0.3791, 0.7785, 0.5, 0.7785, 0.5, 0.7785, 0.3791, 0.7785, 0.5, 0.7785, 0.5, 0.7785, 0.5, 0.7785, 0.5, 0.7785, 0.5, 0.7785, 0.5, 0.9715, 0.5, 0.9715, 0.5, 0.7785, 0.3791, 0.9715, 0.3791, 0.7785, 0.3791, 0.7785, 0.3791, 0.9715, 0.5, 0.9649, 0.5, 0.7851, 0.5, 0.7696, 0.5, 0.9804, 0.5, 0.7912, 0.5, 0.9588, 0.5, 0.9804, 0.5, 0.7696, 0.5, 0.9588, 0.5, 0.9649, 0.5, 0.9804, 0.5, 0.9804, 0.5, 0.7851, 0.5, 0.7912, 0.5, 0.7696, 0.5, 0.7696, 0.5, 0.7851, 0.5, 0.9649, 0.5, 0.9588, 0.5, 0.7912, 0.5, 0.9649, 0.5, 0.9588, 0.5, 0.9588, 0.5, 0.9649, 0.5, 0.7851, 0.5, 0.9649, 0.5, 0.9649, 0.5, 0.7851, 0.5, 0.7912, 0.5, 0.7851, 0.5, 0.7851, 0.5, 0.7912, 0.5, 0.4936, 0.5, 0.2793, 0.5, 0.2793, 0.5, 0.4936, 0.5, 0.2793, 0.5, 0.2793, 0.5, 0.2793, 0.5, 0.2793, 0.5, 0.2793, 0.5, 0.4936, 0.5, 0.4936, 0.5, 0.2793, 0.5, 0.4936, 0.5, 0.4936, 0.5, 0.4936, 0.5, 0.4936])
me_cube_006.materials.append(mat_material_002)
me_cube_006.use_remesh_fix_poles = True
me_cube_006.use_remesh_preserve_attributes = False
me_cube_006.update()

# ---- objects
ob_cube = bpy.data.objects.new('Cube', me_cube_001)
ob_sun = bpy.data.objects.new('Sun', light_sun)
ob_camera = bpy.data.objects.new('Camera', cam_camera)
ob_cube_001 = bpy.data.objects.new('Cube.001', me_cube_003)
ob_cube_002 = bpy.data.objects.new('Cube.002', me_cube_004)
ob_cube_003 = bpy.data.objects.new('Cube.003', me_cube_005)
ob_camera_001 = bpy.data.objects.new('Camera.001', cam_camera_001)
ob_cube_004 = bpy.data.objects.new('Cube.004', me_cube_002)
ob_cube_005 = bpy.data.objects.new('Cube.005', me_cube_006)

# ---- transforms, parenting, visibility, modifiers, constraints
ob_cube.location = (0.7659, -0.4167, 0.0)
ob_cube.scale = (0.06398, 0.177, 0.01006)
ob_cube.hide_render = True
_m = ob_cube.modifiers.new('Bevel', 'BEVEL')
_m = ob_cube.modifiers.new('Array', 'ARRAY')
_m.count = 11
_m.relative_offset_displace = (-1.2, 0.0, 0.0)
_m = ob_cube.modifiers.new('Array.001', 'ARRAY')
_m.count = 3
_m.relative_offset_displace = (0.0, 1.05, 0.0)
_m = ob_cube.modifiers.new('Array.002', 'ARRAY')
_m.count = 9
_m.relative_offset_displace = (0.0, 0.0, -1.2)
ob_sun.location = (-2.453, 0.0, 2.024)
ob_sun.rotation_euler = (0.3593, -0.399, 0.17)
ob_camera.location = (3.449, 4.511, 4.066)
ob_camera.rotation_euler = (0.9495, 4.691e-07, 2.489)
ob_camera.scale = (1.0, 1.0, 1.0)
ob_cube_001.location = (0.0, -1.696, 0.0)
ob_cube_001.scale = (1.186, 0.5897, 0.5897)
_m = ob_cube_001.modifiers.new('Bevel', 'BEVEL')
_m.width = 0.06
_m.width_pct = 0.06
_m.segments = 3
_m = ob_cube_001.modifiers.new('Array', 'ARRAY')
_m.count = 4
_m.relative_offset_displace = (0.0, 1.0, 0.0)
ob_cube_002.location = (0.0, -1.084, 0.7295)
ob_cube_002.scale = (1.186, 0.5897, 0.5897)
_m = ob_cube_002.modifiers.new('Bevel', 'BEVEL')
_m.width = 0.06
_m.width_pct = 0.06
_m.segments = 3
_m = ob_cube_002.modifiers.new('Array', 'ARRAY')
_m.count = 3
_m.relative_offset_displace = (0.0, 1.0, 0.0)
ob_cube_003.location = (0.0, 0.1659, 1.439)
ob_cube_003.rotation_euler = (0.0, -0.0, -1.02)
ob_cube_003.scale = (1.186, 0.5897, 0.5897)
_m = ob_cube_003.modifiers.new('Bevel', 'BEVEL')
_m.width = 0.06
_m.width_pct = 0.06
_m.segments = 3
ob_camera_001.location = (6.126, -1.92, 2.751)
ob_camera_001.rotation_euler = (1.166, -3.464e-07, 1.267)
ob_camera_001.scale = (1.0, 1.0, 1.0)
ob_cube_004.location = (0.0, 0.5111, 0.6976)
ob_cube_004.rotation_euler = (-1.281, 2.128e-16, -1.586e-16)
ob_cube_004.scale = (1.0, 0.7334, -0.1047)
_m = ob_cube_004.modifiers.new('Bevel', 'BEVEL')
_m.width = 0.02
_m.width_pct = 0.02
ob_cube_005.location = (0.0, 0.0, 0.0)
ob_cube_005.scale = (1.0, 0.7334, 0.2217)
_m = ob_cube_005.modifiers.new('Bevel', 'BEVEL')
_m.width = 0.02
_m.width_pct = 0.02

# ---- collection membership
col_collection.objects.link(ob_cube)
col_collection.objects.link(ob_sun)
col_collection.objects.link(ob_camera)
col_collection.objects.link(ob_cube_001)
col_collection.objects.link(ob_cube_002)
col_collection.objects.link(ob_cube_003)
col_collection.objects.link(ob_camera_001)
col_collection.objects.link(ob_cube_004)
col_collection.objects.link(ob_cube_005)

# ---- scene / render settings (as saved in the file)
scene.camera = ob_camera_001
scene.frame_start = 1; scene.frame_end = 250; scene.frame_set(1)
scene.render.engine = 'CYCLES'
scene.render.resolution_x = 1000
scene.render.resolution_y = 1000
scene.cycles.use_denoising = False
scene.cycles.samples = 128
scene.cycles.sampling_pattern = 'TABULATED_SOBOL'
scene.cycles.use_adaptive_sampling = False
scene.cycles.use_light_tree = False
scene.view_settings.view_transform = 'Filmic'
bpy.context.view_layer.update()
